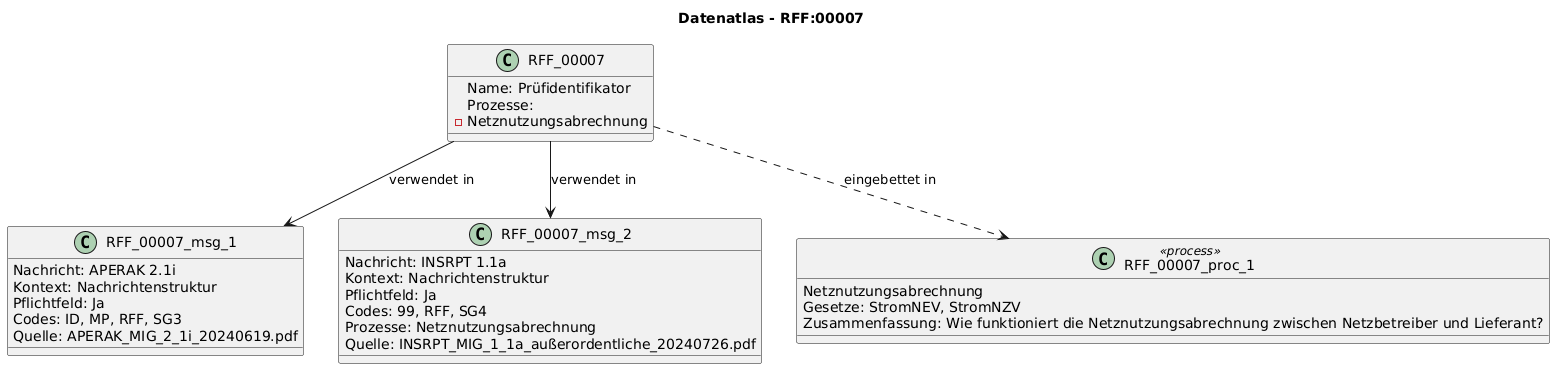

The diagram above was rendered by PlantUML. Its source (embedded in the PNG):
@startuml
title Datenatlas - RFF:00007
class RFF_00007 {
  Name: Prüfidentifikator
  Prozesse:
    - Netznutzungsabrechnung
}
class RFF_00007_msg_1 {
  Nachricht: APERAK 2.1i
  Kontext: Nachrichtenstruktur
  Pflichtfeld: Ja
  Codes: ID, MP, RFF, SG3
  Quelle: APERAK_MIG_2_1i_20240619.pdf
}
RFF_00007 --> RFF_00007_msg_1 : verwendet in
class RFF_00007_msg_2 {
  Nachricht: INSRPT 1.1a
  Kontext: Nachrichtenstruktur
  Pflichtfeld: Ja
  Codes: 99, RFF, SG4
  Prozesse: Netznutzungsabrechnung
  Quelle: INSRPT_MIG_1_1a_außerordentliche_20240726.pdf
}
RFF_00007 --> RFF_00007_msg_2 : verwendet in
class RFF_00007_proc_1 <<process>> {
  Netznutzungsabrechnung
  Gesetze: StromNEV, StromNZV
  Zusammenfassung: Wie funktioniert die Netznutzungsabrechnung zwischen Netzbetreiber und Lieferant?
}
RFF_00007 ..> RFF_00007_proc_1 : eingebettet in
@enduml